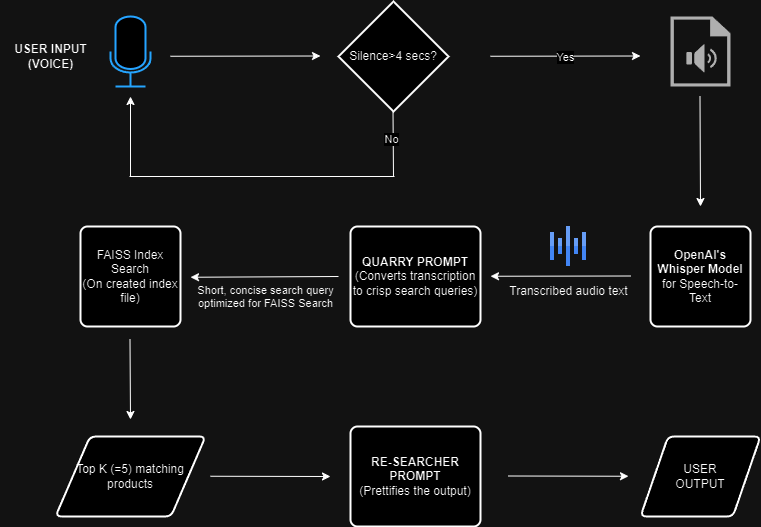

The diagram above was exported from draw.io. Its source (the exported page's mxGraphModel, read from the mxfile embedded in the PNG):
<mxGraphModel dx="1674" dy="780" grid="1" gridSize="10" guides="1" tooltips="1" connect="1" arrows="1" fold="1" page="1" pageScale="1" pageWidth="850" pageHeight="1100" math="0" shadow="0">
  <root>
    <mxCell id="0" />
    <mxCell id="1" parent="0" />
    <mxCell id="Dv2uBPnsBDgmPTOFsGy7-3" value="" style="html=1;verticalLabelPosition=bottom;align=center;labelBackgroundColor=#ffffff;verticalAlign=top;strokeWidth=2;strokeColor=#0080F0;shadow=0;dashed=0;shape=mxgraph.ios7.icons.microphone;" parent="1" vertex="1">
      <mxGeometry x="140" y="80" width="40" height="70" as="geometry" />
    </mxCell>
    <mxCell id="Dv2uBPnsBDgmPTOFsGy7-4" value="" style="endArrow=classic;html=1;rounded=0;" parent="1" edge="1">
      <mxGeometry width="50" height="50" relative="1" as="geometry">
        <mxPoint x="200" y="119.75" as="sourcePoint" />
        <mxPoint x="350" y="119.5" as="targetPoint" />
      </mxGeometry>
    </mxCell>
    <mxCell id="Dv2uBPnsBDgmPTOFsGy7-5" value="" style="sketch=0;pointerEvents=1;shadow=0;dashed=0;html=1;strokeColor=none;fillColor=#505050;labelPosition=center;verticalLabelPosition=bottom;verticalAlign=top;outlineConnect=0;align=center;shape=mxgraph.office.concepts.sound_file;" parent="1" vertex="1">
      <mxGeometry x="700" y="80" width="60" height="70" as="geometry" />
    </mxCell>
    <mxCell id="Dv2uBPnsBDgmPTOFsGy7-7" value="Silence&amp;gt;4 secs?" style="strokeWidth=2;html=1;shape=mxgraph.flowchart.decision;whiteSpace=wrap;" parent="1" vertex="1">
      <mxGeometry x="368" y="65" width="110" height="110" as="geometry" />
    </mxCell>
    <mxCell id="Dv2uBPnsBDgmPTOFsGy7-9" value="" style="endArrow=classic;html=1;rounded=0;" parent="1" edge="1">
      <mxGeometry width="50" height="50" relative="1" as="geometry">
        <mxPoint x="520" y="119.75" as="sourcePoint" />
        <mxPoint x="670" y="119.5" as="targetPoint" />
      </mxGeometry>
    </mxCell>
    <mxCell id="Dv2uBPnsBDgmPTOFsGy7-39" value="Yes" style="edgeLabel;html=1;align=center;verticalAlign=middle;resizable=0;points=[];" parent="Dv2uBPnsBDgmPTOFsGy7-9" vertex="1" connectable="0">
      <mxGeometry x="-0.0107" y="-1" relative="1" as="geometry">
        <mxPoint as="offset" />
      </mxGeometry>
    </mxCell>
    <mxCell id="Dv2uBPnsBDgmPTOFsGy7-14" value="" style="endArrow=none;html=1;rounded=0;" parent="1" edge="1">
      <mxGeometry width="50" height="50" relative="1" as="geometry">
        <mxPoint x="423" y="240" as="sourcePoint" />
        <mxPoint x="422.5" y="174" as="targetPoint" />
      </mxGeometry>
    </mxCell>
    <mxCell id="Dv2uBPnsBDgmPTOFsGy7-40" value="No" style="edgeLabel;html=1;align=center;verticalAlign=middle;resizable=0;points=[];" parent="Dv2uBPnsBDgmPTOFsGy7-14" vertex="1" connectable="0">
      <mxGeometry x="0.164" y="2" relative="1" as="geometry">
        <mxPoint as="offset" />
      </mxGeometry>
    </mxCell>
    <mxCell id="Dv2uBPnsBDgmPTOFsGy7-15" value="" style="endArrow=none;html=1;rounded=0;" parent="1" edge="1">
      <mxGeometry width="50" height="50" relative="1" as="geometry">
        <mxPoint x="424" y="240" as="sourcePoint" />
        <mxPoint x="159" y="240" as="targetPoint" />
      </mxGeometry>
    </mxCell>
    <mxCell id="Dv2uBPnsBDgmPTOFsGy7-16" value="" style="endArrow=classic;html=1;rounded=0;" parent="1" edge="1">
      <mxGeometry width="50" height="50" relative="1" as="geometry">
        <mxPoint x="160" y="240" as="sourcePoint" />
        <mxPoint x="160" y="160" as="targetPoint" />
      </mxGeometry>
    </mxCell>
    <mxCell id="Dv2uBPnsBDgmPTOFsGy7-18" value="" style="endArrow=classic;html=1;rounded=0;" parent="1" edge="1">
      <mxGeometry width="50" height="50" relative="1" as="geometry">
        <mxPoint x="729.5" y="160" as="sourcePoint" />
        <mxPoint x="730" y="270" as="targetPoint" />
      </mxGeometry>
    </mxCell>
    <mxCell id="Dv2uBPnsBDgmPTOFsGy7-19" value="&lt;b&gt;OpenAI's Whisper Model&lt;/b&gt; for Speech-to-Text" style="rounded=1;whiteSpace=wrap;html=1;absoluteArcSize=1;arcSize=14;strokeWidth=2;" parent="1" vertex="1">
      <mxGeometry x="680" y="290" width="100" height="100" as="geometry" />
    </mxCell>
    <mxCell id="Dv2uBPnsBDgmPTOFsGy7-20" value="" style="endArrow=classic;html=1;rounded=0;" parent="1" edge="1">
      <mxGeometry width="50" height="50" relative="1" as="geometry">
        <mxPoint x="660" y="339.5" as="sourcePoint" />
        <mxPoint x="520" y="339.75" as="targetPoint" />
      </mxGeometry>
    </mxCell>
    <mxCell id="Dv2uBPnsBDgmPTOFsGy7-21" value="" style="editableCssRules=.*;html=1;shape=image;verticalLabelPosition=bottom;labelBackgroundColor=#ffffff;verticalAlign=top;aspect=fixed;imageAspect=0;image=data:image/svg+xml,(base64 omitted: 532 chars);" parent="1" vertex="1">
      <mxGeometry x="580" y="290" width="36" height="40" as="geometry" />
    </mxCell>
    <mxCell id="Dv2uBPnsBDgmPTOFsGy7-22" value="Transcribed audio text" style="text;html=1;align=center;verticalAlign=middle;resizable=0;points=[];autosize=1;strokeColor=none;fillColor=none;" parent="1" vertex="1">
      <mxGeometry x="528" y="340" width="140" height="30" as="geometry" />
    </mxCell>
    <mxCell id="Dv2uBPnsBDgmPTOFsGy7-23" value="&lt;b&gt;QUARRY PROMPT&lt;/b&gt;&lt;div&gt;(Converts transcription to crisp search queries)&lt;/div&gt;" style="rounded=1;whiteSpace=wrap;html=1;absoluteArcSize=1;arcSize=14;strokeWidth=2;" parent="1" vertex="1">
      <mxGeometry x="380" y="290" width="130" height="100" as="geometry" />
    </mxCell>
    <mxCell id="Dv2uBPnsBDgmPTOFsGy7-25" value="FAISS Index Search&lt;div&gt;(On created index file)&lt;/div&gt;" style="rounded=1;whiteSpace=wrap;html=1;absoluteArcSize=1;arcSize=14;strokeWidth=2;" parent="1" vertex="1">
      <mxGeometry x="110" y="290" width="100" height="100" as="geometry" />
    </mxCell>
    <mxCell id="Dv2uBPnsBDgmPTOFsGy7-27" value="" style="endArrow=classic;html=1;rounded=0;" parent="1" edge="1">
      <mxGeometry width="50" height="50" relative="1" as="geometry">
        <mxPoint x="368" y="340" as="sourcePoint" />
        <mxPoint x="220" y="340.75" as="targetPoint" />
      </mxGeometry>
    </mxCell>
    <mxCell id="Dv2uBPnsBDgmPTOFsGy7-29" value="&lt;font style=&quot;font-size: 11px;&quot;&gt;Short, concise search query&lt;/font&gt;&lt;div style=&quot;font-size: 11px;&quot;&gt;&lt;font style=&quot;font-size: 11px;&quot;&gt;optimized for FAISS Search&lt;/font&gt;&lt;/div&gt;" style="text;html=1;align=center;verticalAlign=middle;resizable=0;points=[];autosize=1;strokeColor=none;fillColor=none;" parent="1" vertex="1">
      <mxGeometry x="215" y="340" width="160" height="40" as="geometry" />
    </mxCell>
    <mxCell id="Dv2uBPnsBDgmPTOFsGy7-31" value="Top K (=5) matching products" style="shape=parallelogram;html=1;strokeWidth=2;perimeter=parallelogramPerimeter;whiteSpace=wrap;rounded=1;arcSize=12;size=0.23;" parent="1" vertex="1">
      <mxGeometry x="85" y="500" width="150" height="80" as="geometry" />
    </mxCell>
    <mxCell id="Dv2uBPnsBDgmPTOFsGy7-32" value="" style="endArrow=classic;html=1;rounded=0;" parent="1" edge="1">
      <mxGeometry width="50" height="50" relative="1" as="geometry">
        <mxPoint x="159.5" y="403" as="sourcePoint" />
        <mxPoint x="160" y="483" as="targetPoint" />
      </mxGeometry>
    </mxCell>
    <mxCell id="Dv2uBPnsBDgmPTOFsGy7-34" value="" style="endArrow=classic;html=1;rounded=0;" parent="1" edge="1">
      <mxGeometry width="50" height="50" relative="1" as="geometry">
        <mxPoint x="240" y="539.75" as="sourcePoint" />
        <mxPoint x="360" y="540" as="targetPoint" />
      </mxGeometry>
    </mxCell>
    <mxCell id="Dv2uBPnsBDgmPTOFsGy7-35" value="&lt;b&gt;RE-SEARCHER PROMPT&lt;/b&gt;&lt;div&gt;(Prettifies the output)&lt;/div&gt;" style="rounded=1;whiteSpace=wrap;html=1;absoluteArcSize=1;arcSize=14;strokeWidth=2;" parent="1" vertex="1">
      <mxGeometry x="380" y="490" width="130" height="100" as="geometry" />
    </mxCell>
    <mxCell id="Dv2uBPnsBDgmPTOFsGy7-36" value="" style="endArrow=classic;html=1;rounded=0;" parent="1" edge="1">
      <mxGeometry width="50" height="50" relative="1" as="geometry">
        <mxPoint x="538" y="539.5" as="sourcePoint" />
        <mxPoint x="658" y="539.75" as="targetPoint" />
      </mxGeometry>
    </mxCell>
    <mxCell id="Dv2uBPnsBDgmPTOFsGy7-37" value="USER&lt;div&gt;OUTPUT&lt;/div&gt;" style="shape=parallelogram;html=1;strokeWidth=2;perimeter=parallelogramPerimeter;whiteSpace=wrap;rounded=1;arcSize=12;size=0.23;" parent="1" vertex="1">
      <mxGeometry x="670" y="500" width="120" height="80" as="geometry" />
    </mxCell>
    <mxCell id="Dv2uBPnsBDgmPTOFsGy7-38" value="&lt;b&gt;USER INPUT&lt;/b&gt;&lt;div&gt;&lt;b&gt;(VOICE)&lt;/b&gt;&lt;/div&gt;" style="text;html=1;align=center;verticalAlign=middle;resizable=0;points=[];autosize=1;strokeColor=none;fillColor=none;" parent="1" vertex="1">
      <mxGeometry x="30" y="100" width="100" height="40" as="geometry" />
    </mxCell>
  </root>
</mxGraphModel>